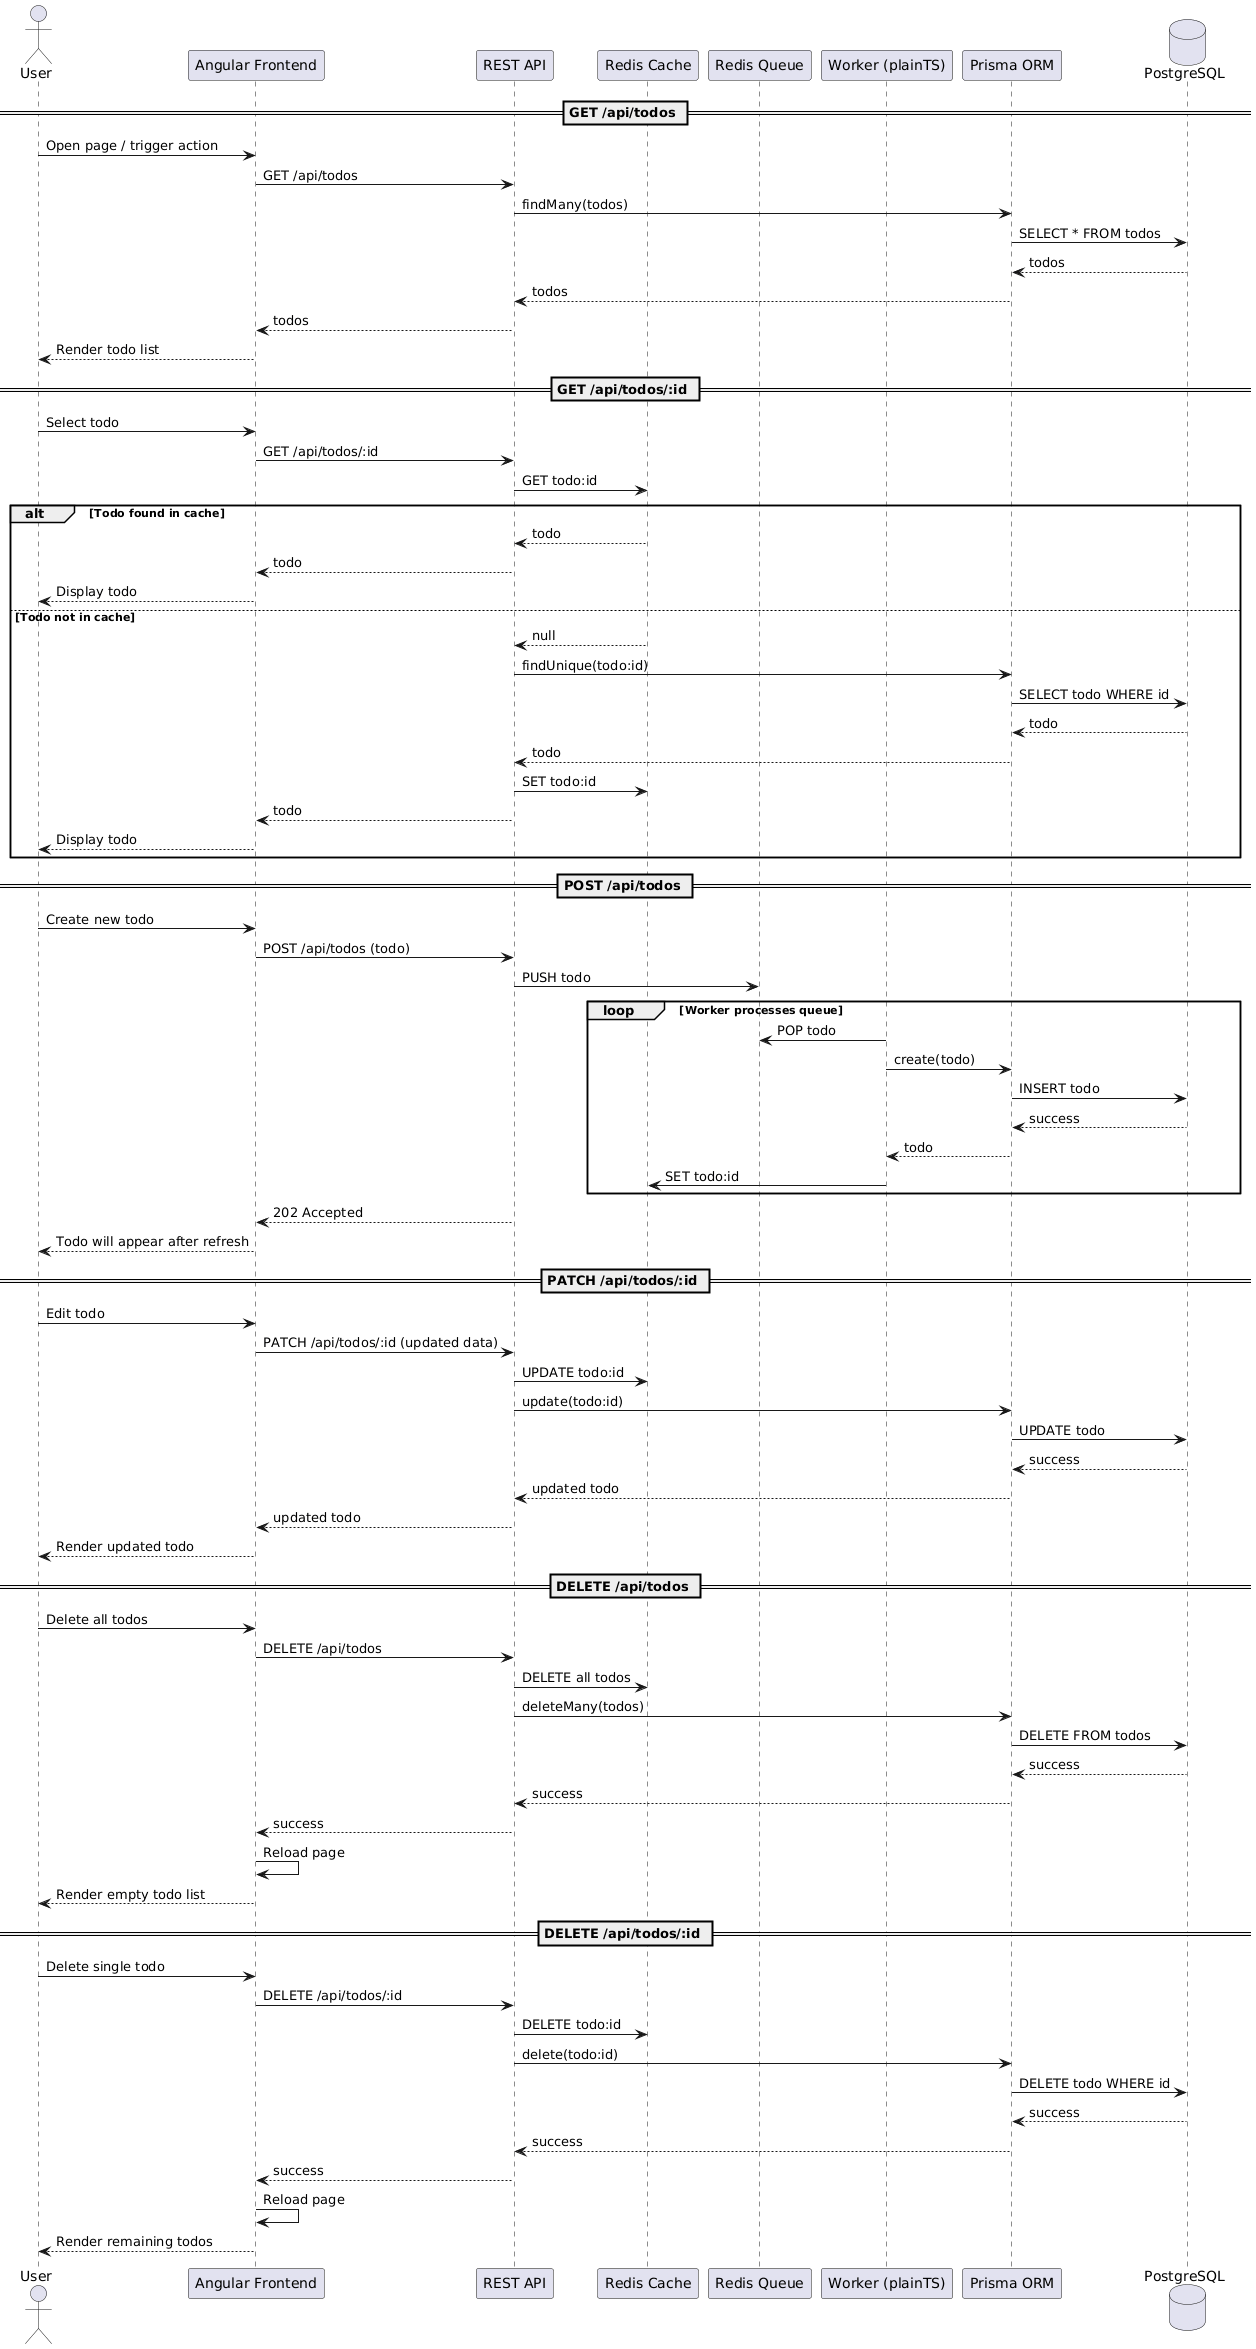

The diagram above was rendered by PlantUML. Its source (embedded in the PNG):
@startuml
actor User
participant "Angular Frontend" as FE
participant "REST API" as API
participant "Redis Cache" as Cache
participant "Redis Queue" as Queue
participant "Worker (plainTS)" as Worker
participant "Prisma ORM" as ORM
database "PostgreSQL" as DB

== GET /api/todos ==
User -> FE: Open page / trigger action
FE -> API: GET /api/todos
API -> ORM: findMany(todos)
ORM -> DB: SELECT * FROM todos
DB --> ORM: todos
ORM --> API: todos
API --> FE: todos
FE --> User: Render todo list

== GET /api/todos/:id ==
User -> FE: Select todo
FE -> API: GET /api/todos/:id
API -> Cache: GET todo:id

alt Todo found in cache
    Cache --> API: todo
    API --> FE: todo
    FE --> User: Display todo
else Todo not in cache
    Cache --> API: null
    API -> ORM: findUnique(todo:id)
    ORM -> DB: SELECT todo WHERE id
    DB --> ORM: todo
    ORM --> API: todo
    API -> Cache: SET todo:id
    API --> FE: todo
    FE --> User: Display todo
end

== POST /api/todos ==
User -> FE: Create new todo
FE -> API: POST /api/todos (todo)
API -> Queue: PUSH todo

loop Worker processes queue
    Worker -> Queue: POP todo
    Worker -> ORM: create(todo)
    ORM -> DB: INSERT todo
    DB --> ORM: success
    ORM --> Worker: todo
    Worker -> Cache: SET todo:id
end

API --> FE: 202 Accepted
FE --> User: Todo will appear after refresh

== PATCH /api/todos/:id ==
User -> FE: Edit todo
FE -> API: PATCH /api/todos/:id (updated data)
API -> Cache: UPDATE todo:id
API -> ORM: update(todo:id)
ORM -> DB: UPDATE todo
DB --> ORM: success
ORM --> API: updated todo
API --> FE: updated todo
FE --> User: Render updated todo

== DELETE /api/todos ==
User -> FE: Delete all todos
FE -> API: DELETE /api/todos
API -> Cache: DELETE all todos
API -> ORM: deleteMany(todos)
ORM -> DB: DELETE FROM todos
DB --> ORM: success
ORM --> API: success
API --> FE: success
FE -> FE: Reload page
FE --> User: Render empty todo list

== DELETE /api/todos/:id ==
User -> FE: Delete single todo
FE -> API: DELETE /api/todos/:id
API -> Cache: DELETE todo:id
API -> ORM: delete(todo:id)
ORM -> DB: DELETE todo WHERE id
DB --> ORM: success
ORM --> API: success
API --> FE: success
FE -> FE: Reload page
FE --> User: Render remaining todos
@enduml